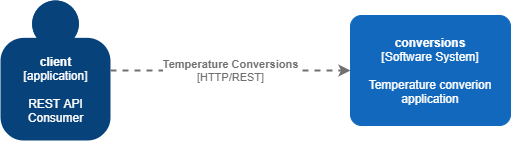

The diagram above was exported from draw.io. Its source (the exported page's mxGraphModel, read from the mxfile embedded in the PNG):
<mxGraphModel dx="2302" dy="1182" grid="1" gridSize="10" guides="1" tooltips="1" connect="1" arrows="1" fold="1" page="1" pageScale="1" pageWidth="850" pageHeight="1100" background="#FFFFFF" math="0" shadow="0">
  <root>
    <mxCell id="0" />
    <mxCell id="1" parent="0" />
    <object placeholders="1" c4Name="client" c4Type="application" c4Description="REST API&#10;Consumer" label="&lt;b&gt;%c4Name%&lt;/b&gt;&lt;div&gt;[%c4Type%]&lt;/div&gt;&lt;br&gt;&lt;div&gt;%c4Description%&lt;/div&gt;" id="2">
      <mxCell style="html=1;dashed=0;whitespace=wrap;fillColor=#08427b;strokeColor=none;fontColor=#ffffff;shape=mxgraph.c4.person;align=center;metaEdit=1;points=[[0.5,0,0],[1,0.5,0],[1,0.75,0],[0.75,1,0],[0.5,1,0],[0.25,1,0],[0,0.75,0],[0,0.5,0]];metaData={&quot;c4Type&quot;:{&quot;editable&quot;:false}};" vertex="1" parent="1">
        <mxGeometry x="130" y="360" width="110" height="140" as="geometry" />
      </mxCell>
    </object>
    <object placeholders="1" c4Name="conversions" c4Type="Software System" c4Description="Temperature converion&#10;application" label="&lt;b&gt;%c4Name%&lt;/b&gt;&lt;div&gt;[%c4Type%]&lt;/div&gt;&lt;br&gt;&lt;div&gt;%c4Description%&lt;/div&gt;" id="3">
      <mxCell style="rounded=1;whiteSpace=wrap;html=1;labelBackgroundColor=none;fillColor=#1168BD;fontColor=#ffffff;align=center;arcSize=10;strokeColor=#1168BD;metaEdit=1;metaData={&quot;c4Type&quot;:{&quot;editable&quot;:false}};points=[[0.25,0,0],[0.5,0,0],[0.75,0,0],[1,0.25,0],[1,0.5,0],[1,0.75,0],[0.75,1,0],[0.5,1,0],[0.25,1,0],[0,0.75,0],[0,0.5,0],[0,0.25,0]];" vertex="1" parent="1">
        <mxGeometry x="480" y="375" width="160" height="110.00000000000001" as="geometry" />
      </mxCell>
    </object>
    <object placeholders="1" c4Type="Relationship" c4Technology="HTTP/REST" c4Description="Temperature Conversions" label="&lt;div style=&quot;text-align: left&quot;&gt;&lt;div style=&quot;text-align: center&quot;&gt;&lt;b&gt;%c4Description%&lt;/b&gt;&lt;/div&gt;&lt;div style=&quot;text-align: center&quot;&gt;[%c4Technology%]&lt;/div&gt;&lt;/div&gt;" id="4">
      <mxCell style="edgeStyle=none;rounded=0;html=1;entryX=0;entryY=0.5;jettySize=auto;orthogonalLoop=1;strokeColor=#707070;strokeWidth=2;fontColor=#707070;jumpStyle=none;dashed=1;metaEdit=1;metaData={&quot;c4Type&quot;:{&quot;editable&quot;:false}};entryDx=0;entryDy=0;entryPerimeter=0;exitX=1;exitY=0.5;exitDx=0;exitDy=0;exitPerimeter=0;labelBackgroundColor=#FFFFFF;" edge="1" source="2" target="3" parent="1">
        <mxGeometry width="160" relative="1" as="geometry">
          <mxPoint x="270" y="580" as="sourcePoint" />
          <mxPoint x="430" y="580" as="targetPoint" />
        </mxGeometry>
      </mxCell>
    </object>
  </root>
</mxGraphModel>